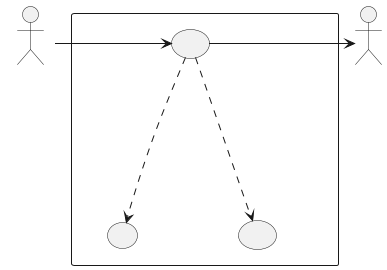

The diagram above was rendered by PlantUML. Its source (embedded in the PNG):
@startuml
skinparam wrapWidth 200
skinparam MaxMessageSize 150
top to bottom direction
skinparam packageStyle rectangle

actor "Provisioned Gateway" as CA_p_gway
actor "Tenant Admin" as CA_tenant_adm

rectangle "Sistema" {
    usecase "UC42 - Modifica stato del Gateway" as modifica_stato_gateway
    usecase "UC68 - Selezione Gateway" as selezione_gateway
    usecase "UC42.1 - Selezione stato del Gateway" as selezione_stato_gateway
}

CA_tenant_adm -right-> modifica_stato_gateway
modifica_stato_gateway -right-> CA_p_gway
modifica_stato_gateway -down..> selezione_gateway : <<include>>
modifica_stato_gateway -down..> selezione_stato_gateway : <<include>>
@enduml